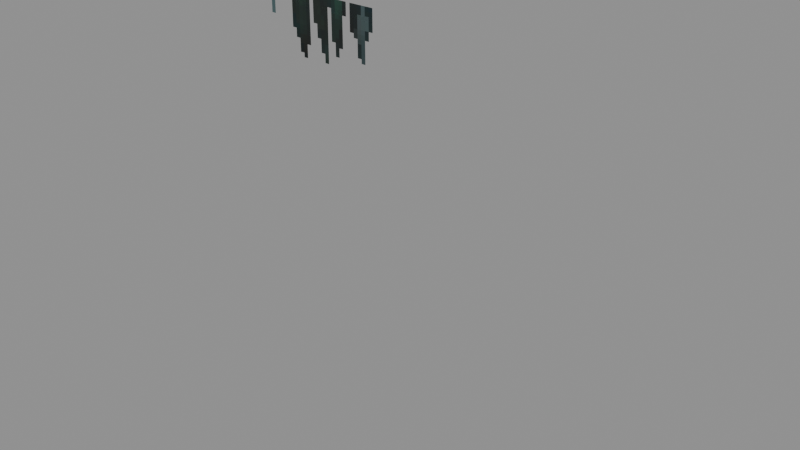 # Source: Decorative_Sets_Human_Ruins_Banner_Triple.blend  (saved by Blender 5.0.119; exported with 4.5.12 LTS)
import bpy
from mathutils import Matrix  # noqa: F401  (used for matrix-valued properties, if any)

bpy.ops.wm.read_factory_settings(use_empty=True)
scene = bpy.context.scene
scene.name = 'Scene'

# ---- collections
col_widgets = bpy.data.collections.new('Widgets'); scene.collection.children.link(col_widgets)
col_widgets.hide_viewport = True

# ---- images (referenced by path relative to the original .blend; pixels are not part of the script)
import os
ASSET_DIR = os.environ.get("B2B_ASSET_DIR", "")  # directory of the original .blend (textures are referenced by path, not embedded)
HERE = os.path.dirname(os.path.abspath(__file__))  # packed textures are extracted next to this script under _unpacked/

def load_image(name, relpath, width, height, colorspace="sRGB"):
    """Load a texture the original file referenced (path relative to the .blend, or extracted next to this script)."""
    p = next((c for c in (os.path.join(HERE, relpath), os.path.join(ASSET_DIR, relpath)) if relpath and os.path.exists(c)), "")
    if p:
        img = bpy.data.images.load(p, check_existing=True)
        img.name = name
    else:  # same state as the original file: an image datablock whose file is absent (Cycles renders it pink)
        img = bpy.data.images.new(name, width, height)
        img.source = "FILE"
        img.filepath = "//" + (relpath or name)
    img.colorspace_settings.name = colorspace
    return img
img_image_0 = load_image('Image_0', '_unpacked/Image_0.09368190.png', 64, 128, 'sRGB')

# ---- materials (node trees are filled in below, after node groups)
mat_material_0 = bpy.data.materials.new('Material_0')

# ---- material node trees
mat_material_0.use_nodes = True; mat_material_0.node_tree.nodes.clear()
_N = mat_material_0.node_tree.nodes; _L = mat_material_0.node_tree.links
n0 = _N.new('ShaderNodeBsdfPrincipled'); n0.name = 'Principled BSDF'; n0.location = (10, 300)
n0.inputs[2].default_value = 1.0
n1 = _N.new('ShaderNodeOutputMaterial'); n1.name = 'Material Output'; n1.location = (300, 300)
n2 = _N.new('NodeFrame'); n2.name = 'Frame'; n2.location = (0, 0)
n2.label = 'Alpha Clip'
n2.width = 150
n3 = _N.new('ShaderNodeMath'); n3.name = 'Math'; n3.location = (-340, -20)
n3.operation = 'SUBTRACT'
n3.inputs[0].default_value = 1.0
n4 = _N.new('ShaderNodeMath'); n4.name = 'Math.001'; n4.location = (-540, -20)
n4.operation = 'LESS_THAN'
n4.inputs[1].default_value = 0.05
n5 = _N.new('ShaderNodeTexImage'); n5.name = 'Image Texture'; n5.location = (-840, 210)
n5.label = 'BASE COLOR'
n5.image = img_image_0
n5.interpolation = 'Closest'
n5.extension = 'EXTEND'
n3.parent = n2
n4.parent = n2
_L.new(n0.outputs[0], n1.inputs[0])
_L.new(n3.outputs[0], n0.inputs[4])
_L.new(n4.outputs[0], n3.inputs[1])
_L.new(n5.outputs[0], n0.inputs[0])
_L.new(n5.outputs[1], n4.inputs[0])
n1.is_active_output = True

# ---- meshes
me_mesh_0 = bpy.data.meshes.new('Mesh_0')
me_mesh_0.from_pydata([(5.249, -0.1875, 0.1875), (5.249, 0.1875, 0.1875), (5.249, -0.1875, -0.1875), (5.249, 0.1875, -0.1875), (-1.249, 0.1875, 0.1875), (-1.249, -0.1875, 0.1875), (-1.249, 0.1875, -0.1875), (-1.249, -0.1875, -0.1875), (-1.249, 0.1875, 0.1875), (5.249, 0.1875, 0.1875), (-1.249, -0.1875, 0.1875), (5.249, -0.1875, 0.1875), (-1.249, -0.1875, -0.1875), (5.249, -0.1875, -0.1875), (-1.249, 0.1875, -0.1875), (5.249, 0.1875, -0.1875), (-1.249, -0.1875, 0.1875), (5.249, -0.1875, 0.1875), (-1.249, -0.1875, -0.1875), (5.249, -0.1875, -0.1875), (5.249, 0.1875, 0.1875), (-1.249, 0.1875, 0.1875), (5.249, 0.1875, -0.1875), (-1.249, 0.1875, -0.1875)], [], [(0, 2, 1), (2, 3, 1), (4, 6, 5), (6, 7, 5), (8, 10, 9), (10, 11, 9), (12, 14, 13), (14, 15, 13), (16, 18, 17), (18, 19, 17), (20, 22, 21), (22, 23, 21)])
_uv = me_mesh_0.uv_layers.new(name='UVMap')
_uv.uv.foreach_set('vector', [1.062, 1.0, 1.062, 0.9531, 1.156, 1.0, 1.062, 0.9531, 1.156, 0.9531, 1.156, 1.0, 1.062, 1.0, 1.062, 0.9531, 1.156, 1.0, 1.062, 0.9531, 1.156, 0.9531, 1.156, 1.0, 1.5, 1.0, 1.406, 1.0, 1.5, 0.25, 1.406, 1.0, 1.406, 0.25, 1.5, 0.25, 1.312, 1.0, 1.219, 1.0, 1.312, 0.25, 1.219, 1.0, 1.219, 0.25, 1.312, 0.25, 1.406, 1.0, 1.312, 1.0, 1.406, 0.25, 1.312, 1.0, 1.312, 0.25, 1.406, 0.25, 1.406, 1.0, 1.312, 1.0, 1.406, 0.25, 1.312, 1.0, 1.312, 0.25, 1.406, 0.25])
me_mesh_0.materials.append(mat_material_0)
me_mesh_0.update()
me_mesh_0.normals_split_custom_set([tuple(v) for v in zip(*[iter([1.0, 0.0, 0.0, 1.0, 0.0, 0.0, 1.0, 0.0, 0.0, 1.0, 0.0, 0.0, 1.0, 0.0, 0.0, 1.0, 0.0, 0.0, -1.0, 0.0, 0.0, -1.0, 0.0, 0.0, -1.0, 0.0, 0.0, -1.0, 0.0, 0.0, -1.0, 0.0, 0.0, -1.0, 0.0, 0.0, 0.0, 0.0, 1.0, 0.0, 0.0, 1.0, 0.0, 0.0, 1.0, 0.0, 0.0, 1.0, 0.0, 0.0, 1.0, 0.0, 0.0, 1.0, 0.0, 0.0, -1.0, 0.0, 0.0, -1.0, 0.0, 0.0, -1.0, 0.0, 0.0, -1.0, 0.0, 0.0, -1.0, 0.0, 0.0, -1.0, 0.0, -1.0, 0.0, 0.0, -1.0, 0.0, 0.0, -1.0, 0.0, 0.0, -1.0, 0.0, 0.0, -1.0, 0.0, 0.0, -1.0, 0.0, 0.0, 1.0, 0.0, 0.0, 1.0, 0.0, 0.0, 1.0, 0.0, 0.0, 1.0, 0.0, 0.0, 1.0, 0.0, 0.0, 1.0, 0.0])] * 3)])
me_mesh_1 = bpy.data.meshes.new('Mesh_1')
me_mesh_1.from_pydata([(3.0, -6.25e-05, 0.0), (3.0, 0.0, 0.0), (3.0, -6.25e-05, -2.25), (3.0, 0.0, -2.25), (-3.0, 0.0, 0.0), (-3.0, -6.25e-05, 0.0), (-3.0, 0.0, -2.25), (-3.0, -6.25e-05, -2.25), (-3.0, 0.0, 0.0), (3.0, 0.0, 0.0), (-3.0, -6.25e-05, 0.0), (3.0, -6.25e-05, 0.0), (-3.0, -6.25e-05, -2.25), (3.0, -6.25e-05, -2.25), (-3.0, 0.0, -2.25), (3.0, 0.0, -2.25), (-3.0, -6.25e-05, 0.0), (3.0, -6.25e-05, 0.0), (-3.0, -6.25e-05, -2.25), (3.0, -6.25e-05, -2.25), (3.0, 0.0, 0.0), (-3.0, 0.0, 0.0), (3.0, 0.0, -2.25), (-3.0, 0.0, -2.25), (3.0, -6.25e-05, -2.25), (3.0, 0.0, -2.25), (3.0, -6.25e-05, -4.188), (3.0, 0.0, -4.188), (-3.0, 0.0, -2.25), (-3.0, -6.25e-05, -2.25), (-3.0, 0.0, -4.188), (-3.0, -6.25e-05, -4.188), (-3.0, 0.0, -2.25), (3.0, 0.0, -2.25), (-3.0, -6.25e-05, -2.25), (3.0, -6.25e-05, -2.25), (-3.0, -6.25e-05, -4.188), (3.0, -6.25e-05, -4.188), (-3.0, 0.0, -4.188), (3.0, 0.0, -4.188), (-3.0, -6.25e-05, -2.25), (3.0, -6.25e-05, -2.25), (-3.0, -6.25e-05, -4.188), (3.0, -6.25e-05, -4.188), (3.0, 0.0, -2.25), (-3.0, 0.0, -2.25), (3.0, 0.0, -4.188), (-3.0, 0.0, -4.188), (3.0, -6.25e-05, -4.188), (3.0, 0.0, -4.188), (3.0, -6.25e-05, -5.875), (3.0, 0.0, -5.875), (-3.0, 0.0, -4.188), (-3.0, -6.25e-05, -4.188), (-3.0, 0.0, -5.875), (-3.0, -6.25e-05, -5.875), (-3.0, 0.0, -4.188), (3.0, 0.0, -4.188), (-3.0, -6.25e-05, -4.188), (3.0, -6.25e-05, -4.188), (-3.0, -6.25e-05, -5.875), (3.0, -6.25e-05, -5.875), (-3.0, 0.0, -5.875), (3.0, 0.0, -5.875), (-3.0, -6.25e-05, -4.188), (3.0, -6.25e-05, -4.188), (-3.0, -6.25e-05, -5.875), (3.0, -6.25e-05, -5.875), (3.0, 0.0, -4.188), (-3.0, 0.0, -4.188), (3.0, 0.0, -5.875), (-3.0, 0.0, -5.875)], [], [(0, 2, 1), (2, 3, 1), (4, 6, 5), (6, 7, 5), (8, 10, 9), (10, 11, 9), (12, 14, 13), (14, 15, 13), (16, 18, 17), (18, 19, 17), (20, 22, 21), (22, 23, 21), (24, 26, 25), (26, 27, 25), (28, 30, 29), (30, 31, 29), (32, 34, 33), (34, 35, 33), (36, 38, 37), (38, 39, 37), (40, 42, 41), (42, 43, 41), (44, 46, 45), (46, 47, 45), (48, 50, 49), (50, 51, 49), (52, 54, 53), (54, 55, 53), (56, 58, 57), (58, 59, 57), (60, 62, 61), (62, 63, 61), (64, 66, 65), (66, 67, 65), (68, 70, 69), (70, 71, 69)])
_uv = me_mesh_1.uv_layers.new(name='UVMap')
_uv.uv.foreach_set('vector', [0.0, 1.0, 0.0, 1.0, 0.0, 1.0, 0.0, 1.0, 0.0, 1.0, 0.0, 1.0, 0.0, 1.0, 0.0, 1.0, 0.0, 1.0, 0.0, 1.0, 0.0, 1.0, 0.0, 1.0, 0.0, 1.0, 0.0, 1.0, 0.0, 1.0, 0.0, 1.0, 0.0, 1.0, 0.0, 1.0, 0.0, 1.0, 0.0, 1.0, 0.0, 1.0, 0.0, 1.0, 0.0, 1.0, 0.0, 1.0, 0.0, 0.2344, 0.0, -0.04688, 1.5, 0.2344, 0.0, -0.04688, 1.5, -0.04688, 1.5, 0.2344, 0.0, 1.0, 0.0, 1.0, 0.0, 1.0, 0.0, 1.0, 0.0, 1.0, 0.0, 1.0, 0.0, 1.0, 0.0, 1.0, 0.0, 1.0, 0.0, 1.0, 0.0, 1.0, 0.0, 1.0, 0.0, 1.0, 0.0, 1.0, 0.0, 1.0, 0.0, 1.0, 0.0, 1.0, 0.0, 1.0, 0.0, 1.0, 0.0, 1.0, 0.0, 1.0, 0.0, 1.0, 0.0, 1.0, 0.0, 1.0, 0.0, 1.0, 0.0, 1.0, 0.0, 1.0, 0.0, 1.0, 0.0, 1.0, 0.0, 1.0, 0.0, -0.04688, 0.0, -0.2891, 1.5, -0.04688, 0.0, -0.2891, 1.5, -0.2891, 1.5, -0.04688, 0.0, 1.0, 0.0, 1.0, 0.0, 1.0, 0.0, 1.0, 0.0, 1.0, 0.0, 1.0, 0.0, 1.0, 0.0, 1.0, 0.0, 1.0, 0.0, 1.0, 0.0, 1.0, 0.0, 1.0, 0.0, 1.0, 0.0, 1.0, 0.0, 1.0, 0.0, 1.0, 0.0, 1.0, 0.0, 1.0, 0.0, 1.0, 0.0, 1.0, 0.0, 1.0, 0.0, 1.0, 0.0, 1.0, 0.0, 1.0, 0.0, 1.0, 0.0, 1.0, 0.0, 1.0, 0.0, 1.0, 0.0, 1.0, 0.0, 1.0, 0.0, -0.2891, 0.0, -0.5, 1.5, -0.2891, 0.0, -0.5, 1.5, -0.5, 1.5, -0.2891, 0.0, 1.0, 0.0, 1.0, 0.0, 1.0, 0.0, 1.0, 0.0, 1.0, 0.0, 1.0])
me_mesh_1.materials.append(mat_material_0)
me_mesh_1.update()
me_mesh_1.normals_split_custom_set([tuple(v) for v in zip(*[iter([1.0, 0.0, 0.0, 1.0, 0.0, 0.0, 1.0, 0.0, 0.0, 1.0, 0.0, 0.0, 1.0, 0.0, 0.0, 1.0, 0.0, 0.0, -1.0, 0.0, 0.0, -1.0, 0.0, 0.0, -1.0, 0.0, 0.0, -1.0, 0.0, 0.0, -1.0, 0.0, 0.0, -1.0, 0.0, 0.0, 0.0, 0.0, 1.0, 0.0, 0.0, 1.0, 0.0, 0.0, 1.0, 0.0, 0.0, 1.0, 0.0, 0.0, 1.0, 0.0, 0.0, 1.0, 0.0, 0.0, -1.0, 0.0, 0.0, -1.0, 0.0, 0.0, -1.0, 0.0, 0.0, -1.0, 0.0, 0.0, -1.0, 0.0, 0.0, -1.0, 0.0, -1.0, 0.0, 0.0, -1.0, 0.0, 0.0, -1.0, 0.0, 0.0, -1.0, 0.0, 0.0, -1.0, 0.0, 0.0, -1.0, 0.0, 0.0, 1.0, 0.0, 0.0, 1.0, 0.0, 0.0, 1.0, 0.0, 0.0, 1.0, 0.0, 0.0, 1.0, 0.0, 0.0, 1.0, 0.0, 1.0, 0.0, 0.0, 1.0, 0.0, 0.0, 1.0, 0.0, 0.0, 1.0, 0.0, 0.0, 1.0, 0.0, 0.0, 1.0, 0.0, 0.0, -1.0, 0.0, 0.0, -1.0, 0.0, 0.0, -1.0, 0.0, 0.0, -1.0, 0.0, 0.0, -1.0, 0.0, 0.0, -1.0, 0.0, 0.0, 0.0, 0.0, 1.0, 0.0, 0.0, 1.0, 0.0, 0.0, 1.0, 0.0, 0.0, 1.0, 0.0, 0.0, 1.0, 0.0, 0.0, 1.0, 0.0, 0.0, -1.0, 0.0, 0.0, -1.0, 0.0, 0.0, -1.0, 0.0, 0.0, -1.0, 0.0, 0.0, -1.0, 0.0, 0.0, -1.0, 0.0, -1.0, 0.0, 0.0, -1.0, 0.0, 0.0, -1.0, 0.0, 0.0, -1.0, 0.0, 0.0, -1.0, 0.0, 0.0, -1.0, 0.0, 0.0, 1.0, 0.0, 0.0, 1.0, 0.0, 0.0, 1.0, 0.0, 0.0, 1.0, 0.0, 0.0, 1.0, 0.0, 0.0, 1.0, 0.0, 1.0, 0.0, 0.0, 1.0, 0.0, 0.0, 1.0, 0.0, 0.0, 1.0, 0.0, 0.0, 1.0, 0.0, 0.0, 1.0, 0.0, 0.0, -1.0, 0.0, 0.0, -1.0, 0.0, 0.0, -1.0, 0.0, 0.0, -1.0, 0.0, 0.0, -1.0, 0.0, 0.0, -1.0, 0.0, 0.0, 0.0, 0.0, 1.0, 0.0, 0.0, 1.0, 0.0, 0.0, 1.0, 0.0, 0.0, 1.0, 0.0, 0.0, 1.0, 0.0, 0.0, 1.0, 0.0, 0.0, -1.0, 0.0, 0.0, -1.0, 0.0, 0.0, -1.0, 0.0, 0.0, -1.0, 0.0, 0.0, -1.0, 0.0, 0.0, -1.0, 0.0, -1.0, 0.0, 0.0, -1.0, 0.0, 0.0, -1.0, 0.0, 0.0, -1.0, 0.0, 0.0, -1.0, 0.0, 0.0, -1.0, 0.0, 0.0, 1.0, 0.0, 0.0, 1.0, 0.0, 0.0, 1.0, 0.0, 0.0, 1.0, 0.0, 0.0, 1.0, 0.0, 0.0, 1.0, 0.0])] * 3)])
me_plane = bpy.data.meshes.new('Plane')
me_plane.from_pydata([(-1.0, -6.123e-17, -1.0), (1.0, -6.123e-17, -1.0), (-1.0, 6.123e-17, 1.0), (1.0, 6.123e-17, 1.0)], [], [(0, 1, 3, 2)])
_uv = me_plane.uv_layers.new(name='UVMap')
_uv.uv.foreach_set('vector', [0.0, 0.0, 1.0, 0.0, 1.0, 1.0, 0.0, 1.0])
me_plane.update()
me_cube = bpy.data.meshes.new('Cube')
me_cube.from_pydata([(-3.0, -1.938, -2.46e-07), (-3.0, -1.938, 6.253e-05), (-3.0, -4.768e-07, -2.46e-07), (-3.0, -4.768e-07, 6.253e-05), (3.0, -1.938, -2.46e-07), (3.0, -1.938, 6.253e-05), (3.0, -4.768e-07, -2.46e-07), (3.0, -4.768e-07, 6.253e-05)], [], [(0, 1, 3, 2), (2, 3, 7, 6), (6, 7, 5, 4), (4, 5, 1, 0), (2, 6, 4, 0), (7, 3, 1, 5)])
_uv = me_cube.uv_layers.new(name='UVMap')
_uv.uv.foreach_set('vector', [0.375, 0.0, 0.625, 0.0, 0.625, 0.25, 0.375, 0.25, 0.375, 0.25, 0.625, 0.25, 0.625, 0.5, 0.375, 0.5, 0.375, 0.5, 0.625, 0.5, 0.625, 0.75, 0.375, 0.75, 0.375, 0.75, 0.625, 0.75, 0.625, 1.0, 0.375, 1.0, 0.125, 0.5, 0.375, 0.5, 0.375, 0.75, 0.125, 0.75, 0.625, 0.5, 0.875, 0.5, 0.875, 0.75, 0.625, 0.75])
me_cube.update()
me_cube_001 = bpy.data.meshes.new('Cube.001')
me_cube_001.from_pydata([(-3.0, -1.688, -3.038e-07), (-3.0, -1.688, 6.246e-05), (-3.0, -9.537e-07, -3.038e-07), (-3.0, -9.537e-07, 6.246e-05), (3.0, -1.688, -3.038e-07), (3.0, -1.688, 6.246e-05), (3.0, -9.537e-07, -3.038e-07), (3.0, -9.537e-07, 6.246e-05)], [], [(0, 1, 3, 2), (2, 3, 7, 6), (6, 7, 5, 4), (4, 5, 1, 0), (2, 6, 4, 0), (7, 3, 1, 5)])
_uv = me_cube_001.uv_layers.new(name='UVMap')
_uv.uv.foreach_set('vector', [0.375, 0.0, 0.625, 0.0, 0.625, 0.25, 0.375, 0.25, 0.375, 0.25, 0.625, 0.25, 0.625, 0.5, 0.375, 0.5, 0.375, 0.5, 0.625, 0.5, 0.625, 0.75, 0.375, 0.75, 0.375, 0.75, 0.625, 0.75, 0.625, 1.0, 0.375, 1.0, 0.125, 0.5, 0.375, 0.5, 0.375, 0.75, 0.125, 0.75, 0.625, 0.5, 0.875, 0.5, 0.875, 0.75, 0.625, 0.75])
me_cube_001.update()
arm_armature = bpy.data.armatures.new('Armature')  # bones are not reproduced
arm_armature_001 = bpy.data.armatures.new('Armature.001')  # bones are not reproduced

# ---- objects
ob_beam = bpy.data.objects.new('Beam', arm_armature)
ob_mesh_0 = bpy.data.objects.new('Mesh_0', me_mesh_0)
ob_cloth = bpy.data.objects.new('Cloth', arm_armature_001)
ob_mesh_1 = bpy.data.objects.new('Mesh_1', me_mesh_1)
ob_wgt_cloth = bpy.data.objects.new('WGT-Cloth', me_plane)
ob_wgt_cloth2 = bpy.data.objects.new('WGT-Cloth2', me_cube)
ob_wgt_cloth3 = bpy.data.objects.new('WGT-Cloth3', me_cube_001)

# ---- transforms, parenting, visibility, modifiers, constraints
ob_beam.location = (-1.0, -0.0, 1.0)
ob_beam.rotation_mode = 'QUATERNION'
ob_beam.rotation_quaternion = (1.0, 0.0, 0.0, 0.0)
ob_beam.show_in_front = True
ob_mesh_0.parent = ob_beam
ob_mesh_0.location = (0.0, 0.0, 0.0)
ob_mesh_0.rotation_mode = 'QUATERNION'
ob_mesh_0.rotation_quaternion = (1.0, 0.0, 0.0, 0.0)
_vg = ob_mesh_0.vertex_groups.new(name='Beam')
_vg.add([0, 1, 2, 3, 4, 5, 6, 7, 8, 9, 10, 11, 12, 13, 14, 15, 16, 17, 18, 19, 20, 21, 22, 23], 1.0, 'REPLACE')
_m = ob_mesh_0.modifiers.new('Armature', 'ARMATURE')
_m.object = ob_beam
ob_cloth.location = (1.0, 0.0, 0.9375)
ob_cloth.rotation_mode = 'QUATERNION'
ob_cloth.rotation_quaternion = (1.0, 0.0, 0.0, 0.0)
ob_cloth.show_in_front = True
ob_mesh_1.parent = ob_cloth
ob_mesh_1.location = (0.0, 0.0, 0.0)
ob_mesh_1.rotation_mode = 'QUATERNION'
ob_mesh_1.rotation_quaternion = (1.0, 0.0, 0.0, 0.0)
_vg = ob_mesh_1.vertex_groups.new(name='Cloth')
_vg.add([0, 1, 2, 3, 4, 5, 6, 7, 8, 9, 10, 11, 12, 13, 14, 15, 16, 17, 18, 19, 20, 21, 22, 23], 1.0, 'REPLACE')
_vg = ob_mesh_1.vertex_groups.new(name='Cloth2')
_vg.add([24, 25, 26, 27, 28, 29, 30, 31, 32, 33, 34, 35, 36, 37, 38, 39, 40, 41, 42, 43, 44, 45, 46, 47], 1.0, 'REPLACE')
_vg = ob_mesh_1.vertex_groups.new(name='Cloth3')
_vg.add([48, 49, 50, 51, 52, 53, 54, 55, 56, 57, 58, 59, 60, 61, 62, 63, 64, 65, 66, 67, 68, 69, 70, 71], 1.0, 'REPLACE')
_m = ob_mesh_1.modifiers.new('Armature', 'ARMATURE')
_m.object = ob_cloth
ob_wgt_cloth.location = (0.0, 0.0, 0.0)
ob_wgt_cloth.hide_render = True
ob_wgt_cloth2.location = (0.0, 0.0, 0.0)
ob_wgt_cloth2.hide_render = True
ob_wgt_cloth3.location = (0.0, 0.0, 0.0)
ob_wgt_cloth3.hide_render = True

# ---- collection membership
scene.collection.objects.link(ob_beam)
scene.collection.objects.link(ob_mesh_0)
scene.collection.objects.link(ob_cloth)
scene.collection.objects.link(ob_mesh_1)
col_widgets.objects.link(ob_wgt_cloth)
col_widgets.objects.link(ob_wgt_cloth2)
col_widgets.objects.link(ob_wgt_cloth3)

# ---- scene / render settings (as saved in the file)
scene.frame_start = 1; scene.frame_end = 250; scene.frame_set(1)
scene.render.engine = 'BLENDER_EEVEE_NEXT'
scene.render.bake_bias = 0.0
scene.render.bake_samples = 0
scene.cycles.sampling_pattern = 'TABULATED_SOBOL'
scene.eevee.use_volume_custom_range = False
bpy.context.view_layer.update()

# ---- added for rendering (the .blend has no active camera and no usable light): camera, sun + grey world if the file has none
cam_auto = bpy.data.cameras.new('AutoCamera')
cam_auto.lens = 50.0
cam_auto.sensor_width = 36.0
cam_auto.clip_end = 1000.0
ob_auto_camera = bpy.data.objects.new('AutoCamera', cam_auto)
scene.collection.objects.link(ob_auto_camera)
ob_auto_camera.location = (9.26927, -9.92312, 4.74041)
ob_auto_camera.rotation_euler = (1.09748, -7.21219e-08, 0.694738)
scene.camera = ob_auto_camera
light_auto_sun = bpy.data.lights.new('AutoSun', 'SUN')
light_auto_sun.energy = 3.0
light_auto_sun.angle = 0.0523599
ob_auto_sun = bpy.data.objects.new('AutoSun', light_auto_sun)
scene.collection.objects.link(ob_auto_sun)
ob_auto_sun.rotation_euler = (0.872665, 0.174533, 0.523599)
if scene.world is None:
    world_auto = bpy.data.worlds.new('AutoWorld')
    world_auto.color = (0.3, 0.3, 0.3)
    scene.world = world_auto
bpy.context.view_layer.update()
